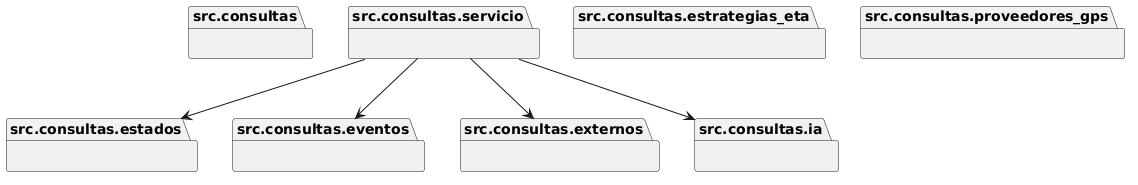

The diagram above was rendered by PlantUML. Its source (embedded in the PNG):
@startuml
set namespaceSeparator none
package "src.consultas" as src.consultas {
}
package "src.consultas.estados" as src.consultas.estados {
}
package "src.consultas.estrategias_eta" as src.consultas.estrategias_eta {
}
package "src.consultas.eventos" as src.consultas.eventos {
}
package "src.consultas.externos" as src.consultas.externos {
}
package "src.consultas.ia" as src.consultas.ia {
}
package "src.consultas.proveedores_gps" as src.consultas.proveedores_gps {
}
package "src.consultas.servicio" as src.consultas.servicio {
}
src.consultas.servicio --> src.consultas.estados
src.consultas.servicio --> src.consultas.eventos
src.consultas.servicio --> src.consultas.externos
src.consultas.servicio --> src.consultas.ia
@enduml